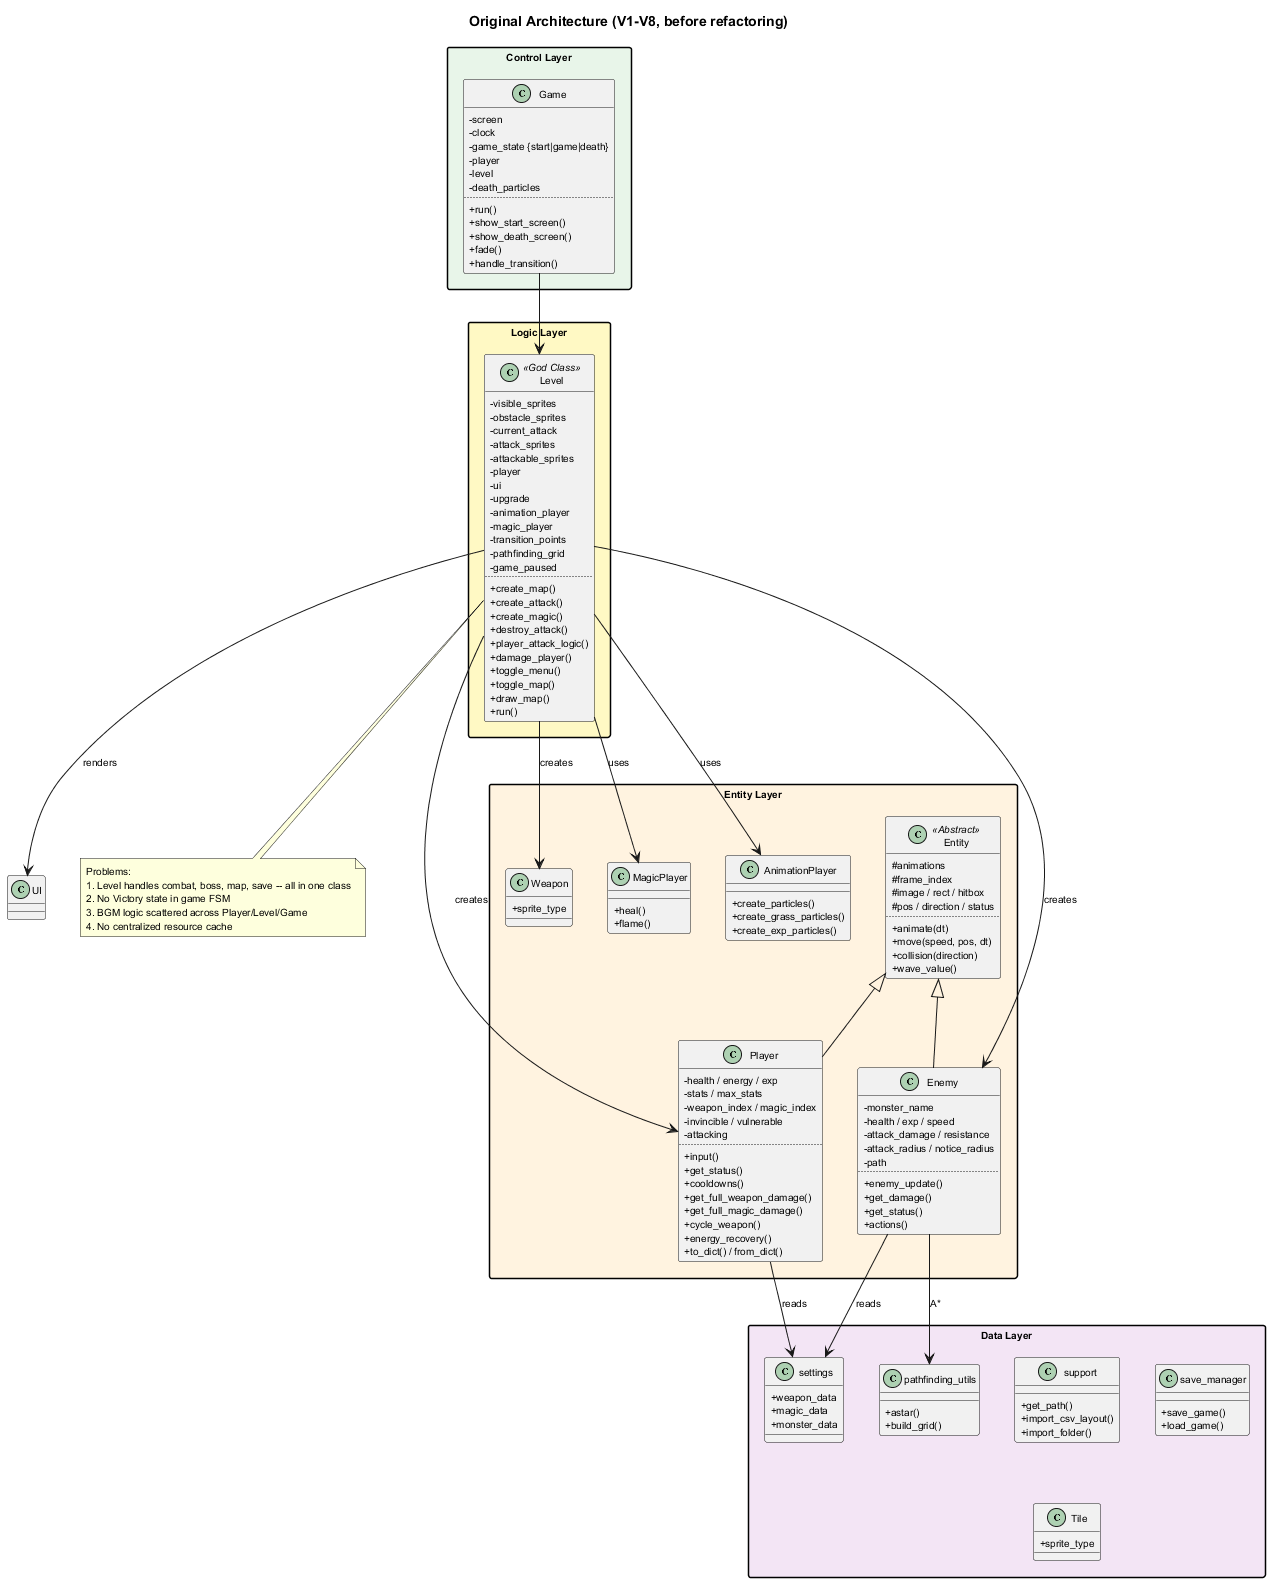

The diagram above was rendered by PlantUML. Its source (embedded in the PNG):
@startuml
skinparam classAttributeIconSize 0
skinparam defaultFontSize 10
skinparam packageStyle rectangle
title Original Architecture (V1-V8, before refactoring)

package "Control Layer" #E8F5E9 {
    class Game {
        - screen
        - clock
        - game_state {start|game|death}
        - player
        - level
        - death_particles
        ..
        + run()
        + show_start_screen()
        + show_death_screen()
        + fade()
        + handle_transition()
    }
}

package "Logic Layer" #FFF9C4 {
    class Level <<God Class>> {
        - visible_sprites
        - obstacle_sprites
        - current_attack
        - attack_sprites
        - attackable_sprites
        - player
        - ui
        - upgrade
        - animation_player
        - magic_player
        - transition_points
        - pathfinding_grid
        - game_paused
        ..
        + create_map()
        + create_attack()
        + create_magic()
        + destroy_attack()
        + player_attack_logic()
        + damage_player()
        + toggle_menu()
        + toggle_map()
        + draw_map()
        + run()
    }
}

package "Entity Layer" #FFF3E0 {
    class Entity <<Abstract>> {
        # animations
        # frame_index
        # image / rect / hitbox
        # pos / direction / status
        ..
        + animate(dt)
        + move(speed, pos, dt)
        + collision(direction)
        + wave_value()
    }
    class Player {
        - health / energy / exp
        - stats / max_stats
        - weapon_index / magic_index
        - invincible / vulnerable
        - attacking
        ..
        + input()
        + get_status()
        + cooldowns()
        + get_full_weapon_damage()
        + get_full_magic_damage()
        + cycle_weapon()
        + energy_recovery()
        + to_dict() / from_dict()
    }
    class Enemy {
        - monster_name
        - health / exp / speed
        - attack_damage / resistance
        - attack_radius / notice_radius
        - path
        ..
        + enemy_update()
        + get_damage()
        + get_status()
        + actions()
    }
    class Weapon {
        + sprite_type
    }
    class MagicPlayer {
        + heal()
        + flame()
    }
    class AnimationPlayer {
        + create_particles()
        + create_grass_particles()
        + create_exp_particles()
    }
    Entity <|-- Player
    Entity <|-- Enemy
}

package "Data Layer" #F3E5F5 {
    class settings {
        + weapon_data
        + magic_data
        + monster_data
    }
    class support {
        + get_path()
        + import_csv_layout()
        + import_folder()
    }
    class pathfinding_utils {
        + astar()
        + build_grid()
    }
    class save_manager {
        + save_game()
        + load_game()
    }
    class Tile {
        + sprite_type
    }
}

Game --> Level
Level --> Player : creates
Level --> Enemy : creates
Level --> Weapon : creates
Level --> MagicPlayer : uses
Level --> AnimationPlayer : uses
Level --> UI : renders
Player --> settings : reads
Enemy --> settings : reads
Enemy --> pathfinding_utils : A*

note bottom of Level
  Problems:
  1. Level handles combat, boss, map, save -- all in one class
  2. No Victory state in game FSM
  3. BGM logic scattered across Player/Level/Game
  4. No centralized resource cache
end note
@enduml